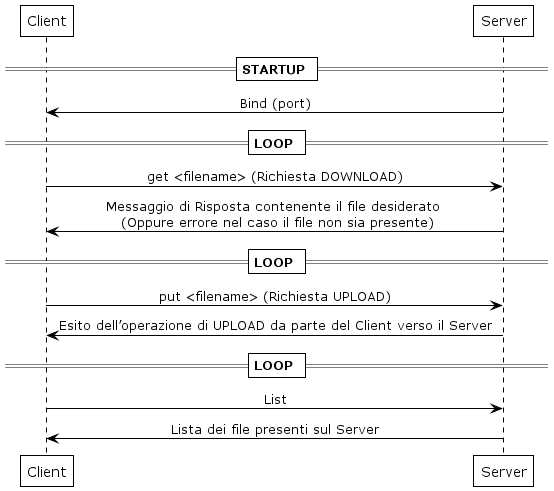

The diagram above was rendered by PlantUML. Its source (embedded in the PNG):
@startuml UDP-Communication
!theme plain
skinparam SequenceMessageAlign center

== STARTUP ==
Client <- Server : Bind (port)
== LOOP ==
Client -> Server : get <filename> (Richiesta DOWNLOAD)
Server -> Client : Messaggio di Risposta contenente il file desiderato \n (Oppure errore nel caso il file non sia presente)
== LOOP ==
Client -> Server : put <filename> (Richiesta UPLOAD)
Server -> Client : Esito dell’operazione di UPLOAD da parte del Client verso il Server
== LOOP ==
Client -> Server : List
Server -> Client : Lista dei file presenti sul Server

@enduml